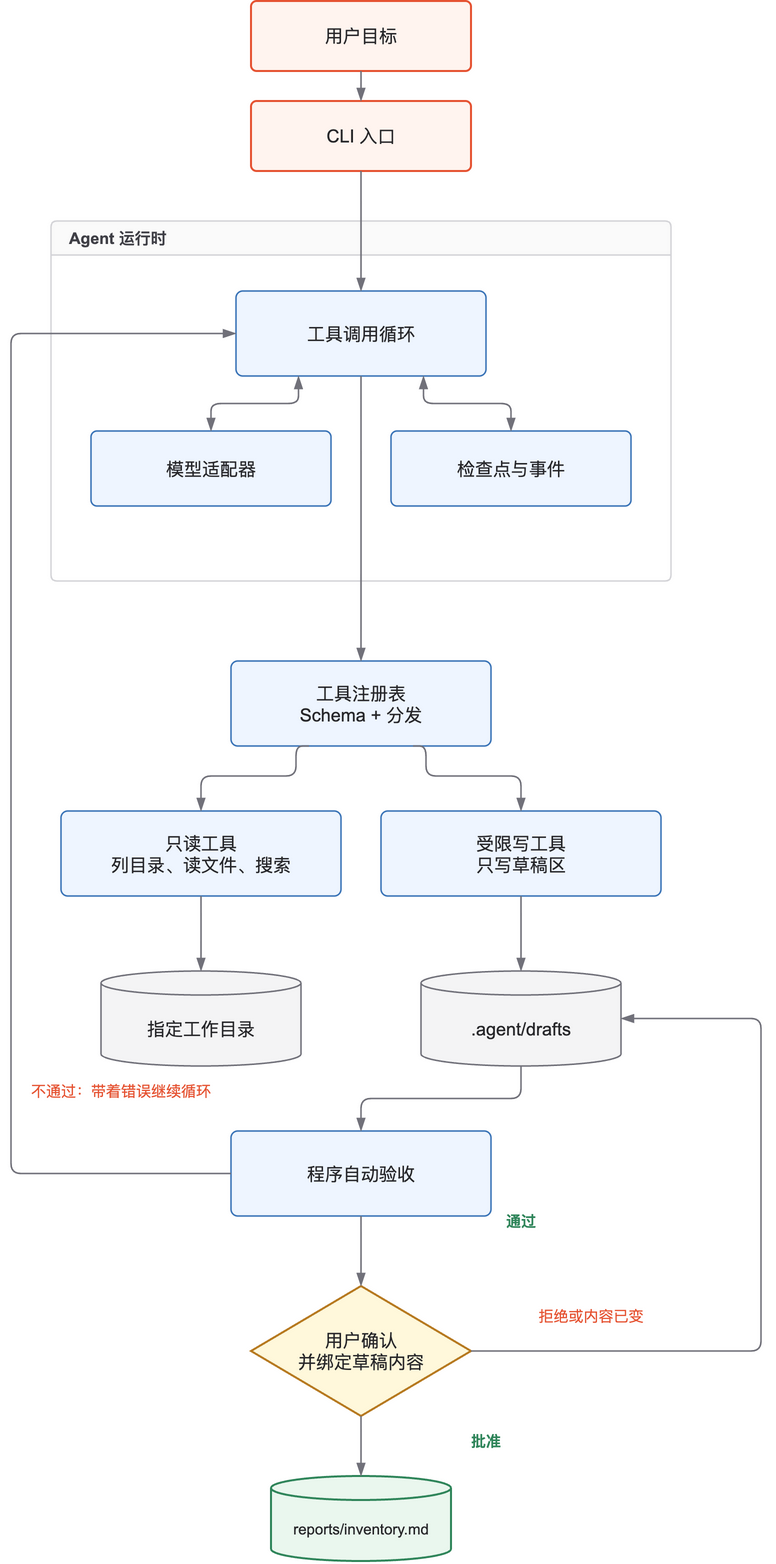

The diagram above was exported from draw.io. Its source (the exported page's mxGraphModel, read from the mxfile embedded in the PNG):
<mxGraphModel dx="840" dy="1180" grid="1" gridSize="10" guides="1" tooltips="1" connect="1" arrows="1" fold="1" page="0" pageScale="1" pageWidth="800" pageHeight="1640" math="0" shadow="0" background="#FFFFFF">
  <root>
    <mxCell id="0" />
    <mxCell id="1" parent="0" />
    <mxCell id="2" value="用户目标" style="rounded=1;arcSize=8;whiteSpace=wrap;html=1;align=center;verticalAlign=middle;spacing=8;fontFamily=Arial;fontSize=18;fontColor=#27272A;shadow=0;fillColor=#FFF4EF;strokeColor=#E65332;strokeWidth=2;" vertex="1" parent="1">
      <mxGeometry x="250" y="20" width="220" height="70" as="geometry" />
    </mxCell>
    <mxCell id="3" value="CLI 入口" style="rounded=1;arcSize=8;whiteSpace=wrap;html=1;align=center;verticalAlign=middle;spacing=8;fontFamily=Arial;fontSize=18;fontColor=#27272A;shadow=0;fillColor=#FFF4EF;strokeColor=#E65332;strokeWidth=2;" vertex="1" parent="1">
      <mxGeometry x="250" y="120" width="220" height="70" as="geometry" />
    </mxCell>
    <mxCell id="4" value="Agent 运行时" style="swimlane;startSize=34;horizontal=1;container=1;collapsible=0;pointerEvents=0;rounded=1;arcSize=6;whiteSpace=wrap;html=1;align=left;spacingLeft=16;fillColor=#FAFAFA;swimlaneFillColor=#FFFFFF;strokeColor=#D4D4D8;strokeWidth=1.5;fontFamily=Arial;fontSize=16;fontStyle=1;fontColor=#3F3F46;shadow=0;" vertex="1" parent="1">
      <mxGeometry x="50" y="240" width="620" height="360" as="geometry" />
    </mxCell>
    <mxCell id="5" value="工具调用循环" style="rounded=1;arcSize=8;whiteSpace=wrap;html=1;align=center;verticalAlign=middle;spacing=8;fontFamily=Arial;fontSize=18;fontColor=#27272A;shadow=0;fillColor=#EEF5FF;strokeColor=#3973B7;strokeWidth=1.5;" vertex="1" parent="4">
      <mxGeometry x="185" y="70" width="250" height="85" as="geometry" />
    </mxCell>
    <mxCell id="6" value="模型适配器" style="rounded=1;arcSize=8;whiteSpace=wrap;html=1;align=center;verticalAlign=middle;spacing=8;fontFamily=Arial;fontSize=18;fontColor=#27272A;shadow=0;fillColor=#EEF5FF;strokeColor=#3973B7;strokeWidth=1.5;" vertex="1" parent="4">
      <mxGeometry x="40" y="210" width="240" height="75" as="geometry" />
    </mxCell>
    <mxCell id="7" value="检查点与事件" style="rounded=1;arcSize=8;whiteSpace=wrap;html=1;align=center;verticalAlign=middle;spacing=8;fontFamily=Arial;fontSize=18;fontColor=#27272A;shadow=0;fillColor=#EEF5FF;strokeColor=#3973B7;strokeWidth=1.5;" vertex="1" parent="4">
      <mxGeometry x="340" y="210" width="240" height="75" as="geometry" />
    </mxCell>
    <mxCell id="8" value="工具注册表&#10;Schema + 分发" style="rounded=1;arcSize=8;whiteSpace=wrap;html=1;align=center;verticalAlign=middle;spacing=8;fontFamily=Arial;fontSize=18;fontColor=#27272A;shadow=0;fillColor=#EEF5FF;strokeColor=#3973B7;strokeWidth=1.5;" vertex="1" parent="1">
      <mxGeometry x="230" y="680" width="260" height="85" as="geometry" />
    </mxCell>
    <mxCell id="9" value="只读工具&#10;列目录、读文件、搜索" style="rounded=1;arcSize=8;whiteSpace=wrap;html=1;align=center;verticalAlign=middle;spacing=8;fontFamily=Arial;fontSize=18;fontColor=#27272A;shadow=0;fillColor=#EEF5FF;strokeColor=#3973B7;strokeWidth=1.5;" vertex="1" parent="1">
      <mxGeometry x="60" y="830" width="280" height="85" as="geometry" />
    </mxCell>
    <mxCell id="10" value="受限写工具&#10;只写草稿区" style="rounded=1;arcSize=8;whiteSpace=wrap;html=1;align=center;verticalAlign=middle;spacing=8;fontFamily=Arial;fontSize=18;fontColor=#27272A;shadow=0;fillColor=#EEF5FF;strokeColor=#3973B7;strokeWidth=1.5;" vertex="1" parent="1">
      <mxGeometry x="380" y="830" width="280" height="85" as="geometry" />
    </mxCell>
    <mxCell id="11" value="指定工作目录" style="shape=cylinder3;boundedLbl=1;size=12;whiteSpace=wrap;html=1;align=center;verticalAlign=middle;spacing=8;fontFamily=Arial;fontSize=18;fontColor=#27272A;shadow=0;fillColor=#F4F4F5;strokeColor=#71717A;strokeWidth=1.5;" vertex="1" parent="1">
      <mxGeometry x="100" y="990" width="200" height="95" as="geometry" />
    </mxCell>
    <mxCell id="12" value=".agent/drafts" style="shape=cylinder3;boundedLbl=1;size=12;whiteSpace=wrap;html=1;align=center;verticalAlign=middle;spacing=8;fontFamily=Arial;fontSize=18;fontColor=#27272A;shadow=0;fillColor=#F4F4F5;strokeColor=#71717A;strokeWidth=1.5;" vertex="1" parent="1">
      <mxGeometry x="420" y="990" width="200" height="95" as="geometry" />
    </mxCell>
    <mxCell id="13" value="程序自动验收" style="rounded=1;arcSize=8;whiteSpace=wrap;html=1;align=center;verticalAlign=middle;spacing=8;fontFamily=Arial;fontSize=18;fontColor=#27272A;shadow=0;fillColor=#EEF5FF;strokeColor=#3973B7;strokeWidth=1.5;" vertex="1" parent="1">
      <mxGeometry x="230" y="1150" width="260" height="85" as="geometry" />
    </mxCell>
    <mxCell id="14" value="用户确认&#10;并绑定草稿内容" style="rhombus;whiteSpace=wrap;html=1;align=center;verticalAlign=middle;spacing=8;fontFamily=Arial;fontSize=18;fontColor=#27272A;shadow=0;fillColor=#FFF8DB;strokeColor=#B7791F;strokeWidth=2;" vertex="1" parent="1">
      <mxGeometry x="250" y="1305" width="220" height="130" as="geometry" />
    </mxCell>
    <mxCell id="15" value="reports/inventory.md" style="shape=cylinder3;boundedLbl=1;size=12;whiteSpace=wrap;html=1;align=center;verticalAlign=middle;spacing=8;fontFamily=Arial;fontSize=15;fontColor=#27272A;shadow=0;fillColor=#EAF7EE;strokeColor=#2F855A;strokeWidth=2;" vertex="1" parent="1">
      <mxGeometry x="270" y="1495" width="180" height="85" as="geometry" />
    </mxCell>
    <mxCell id="16" value="通过" style="text;html=1;strokeColor=none;fillColor=none;align=center;verticalAlign=middle;fontFamily=Arial;fontSize=15;fontColor=#2F855A;fontStyle=1;whiteSpace=wrap;" vertex="1" parent="1">
      <mxGeometry x="490" y="1225" width="60" height="30" as="geometry" />
    </mxCell>
    <mxCell id="17" value="不通过：带着错误继续循环" style="text;html=1;strokeColor=none;fillColor=none;align=center;verticalAlign=middle;fontFamily=Arial;fontSize=15;fontColor=#E65332;fontStyle=0;whiteSpace=wrap;" vertex="1" parent="1">
      <mxGeometry x="10" y="1095" width="220" height="30" as="geometry" />
    </mxCell>
    <mxCell id="18" value="拒绝或内容已变" style="text;html=1;strokeColor=none;fillColor=none;align=center;verticalAlign=middle;fontFamily=Arial;fontSize=15;fontColor=#E65332;fontStyle=0;whiteSpace=wrap;" vertex="1" parent="1">
      <mxGeometry x="500" y="1320" width="180" height="30" as="geometry" />
    </mxCell>
    <mxCell id="19" value="批准" style="text;html=1;strokeColor=none;fillColor=none;align=center;verticalAlign=middle;fontFamily=Arial;fontSize=15;fontColor=#2F855A;fontStyle=1;whiteSpace=wrap;" vertex="1" parent="1">
      <mxGeometry x="455" y="1445" width="60" height="30" as="geometry" />
    </mxCell>
    <mxCell id="20" value="" style="edgeStyle=orthogonalEdgeStyle;rounded=1;orthogonalLoop=1;jettySize=auto;html=1;strokeColor=#71717A;strokeWidth=1.6;endArrow=blockThin;endFill=1;endSize=9;startArrow=none;exitX=0.5;exitY=1;exitDx=0;exitDy=0;entryX=0.5;entryY=0;entryDx=0;entryDy=0;" edge="1" parent="1" source="2" target="3">
      <mxGeometry relative="1" as="geometry" />
    </mxCell>
    <mxCell id="21" value="" style="edgeStyle=orthogonalEdgeStyle;rounded=1;orthogonalLoop=1;jettySize=auto;html=1;strokeColor=#71717A;strokeWidth=1.6;endArrow=blockThin;endFill=1;endSize=9;startArrow=none;exitX=0.5;exitY=1;exitDx=0;exitDy=0;entryX=0.5;entryY=0;entryDx=0;entryDy=0;" edge="1" parent="1" source="3" target="5">
      <mxGeometry relative="1" as="geometry" />
    </mxCell>
    <mxCell id="22" value="" style="edgeStyle=orthogonalEdgeStyle;rounded=1;orthogonalLoop=1;jettySize=auto;html=1;strokeColor=#71717A;strokeWidth=1.6;endArrow=blockThin;endFill=1;endSize=9;startArrow=blockThin;startFill=1;startSize=9;exitX=0.25;exitY=1;exitDx=0;exitDy=0;entryX=0.5;entryY=0;entryDx=0;entryDy=0;" edge="1" parent="4" source="5" target="6">
      <mxGeometry relative="1" as="geometry" />
    </mxCell>
    <mxCell id="23" value="" style="edgeStyle=orthogonalEdgeStyle;rounded=1;orthogonalLoop=1;jettySize=auto;html=1;strokeColor=#71717A;strokeWidth=1.6;endArrow=blockThin;endFill=1;endSize=9;startArrow=blockThin;startFill=1;startSize=9;exitX=0.75;exitY=1;exitDx=0;exitDy=0;entryX=0.5;entryY=0;entryDx=0;entryDy=0;" edge="1" parent="4" source="5" target="7">
      <mxGeometry relative="1" as="geometry" />
    </mxCell>
    <mxCell id="24" value="" style="edgeStyle=orthogonalEdgeStyle;rounded=1;orthogonalLoop=1;jettySize=auto;html=1;strokeColor=#71717A;strokeWidth=1.6;endArrow=blockThin;endFill=1;endSize=9;startArrow=none;;exitX=0.5;exitY=1;exitDx=0;exitDy=0;entryX=0.5;entryY=0;entryDx=0;entryDy=0;" edge="1" parent="1" source="5" target="8">
      <mxGeometry relative="1" as="geometry" />
    </mxCell>
    <mxCell id="25" value="" style="edgeStyle=orthogonalEdgeStyle;rounded=1;orthogonalLoop=1;jettySize=auto;html=1;strokeColor=#71717A;strokeWidth=1.6;endArrow=blockThin;endFill=1;endSize=9;startArrow=none;;exitX=0.3;exitY=1;exitDx=0;exitDy=0;entryX=0.5;entryY=0;entryDx=0;entryDy=0;" edge="1" parent="1" source="8" target="9">
      <mxGeometry relative="1" as="geometry">
        <Array as="points">
          <mxPoint x="295" y="795" />
          <mxPoint x="200" y="795" />
        </Array>
      </mxGeometry>
    </mxCell>
    <mxCell id="26" value="" style="edgeStyle=orthogonalEdgeStyle;rounded=1;orthogonalLoop=1;jettySize=auto;html=1;strokeColor=#71717A;strokeWidth=1.6;endArrow=blockThin;endFill=1;endSize=9;startArrow=none;;exitX=0.7;exitY=1;exitDx=0;exitDy=0;entryX=0.5;entryY=0;entryDx=0;entryDy=0;" edge="1" parent="1" source="8" target="10">
      <mxGeometry relative="1" as="geometry">
        <Array as="points">
          <mxPoint x="425" y="795" />
          <mxPoint x="520" y="795" />
        </Array>
      </mxGeometry>
    </mxCell>
    <mxCell id="27" value="" style="edgeStyle=orthogonalEdgeStyle;rounded=1;orthogonalLoop=1;jettySize=auto;html=1;strokeColor=#71717A;strokeWidth=1.6;endArrow=blockThin;endFill=1;endSize=9;startArrow=none;;exitX=0.5;exitY=1;exitDx=0;exitDy=0;entryX=0.5;entryY=0;entryDx=0;entryDy=0;" edge="1" parent="1" source="9" target="11">
      <mxGeometry relative="1" as="geometry" />
    </mxCell>
    <mxCell id="28" value="" style="edgeStyle=orthogonalEdgeStyle;rounded=1;orthogonalLoop=1;jettySize=auto;html=1;strokeColor=#71717A;strokeWidth=1.6;endArrow=blockThin;endFill=1;endSize=9;startArrow=none;;exitX=0.5;exitY=1;exitDx=0;exitDy=0;entryX=0.5;entryY=0;entryDx=0;entryDy=0;" edge="1" parent="1" source="10" target="12">
      <mxGeometry relative="1" as="geometry" />
    </mxCell>
    <mxCell id="29" value="" style="edgeStyle=orthogonalEdgeStyle;rounded=1;orthogonalLoop=1;jettySize=auto;html=1;strokeColor=#71717A;strokeWidth=1.6;endArrow=blockThin;endFill=1;endSize=9;startArrow=none;exitX=0.5;exitY=1;exitDx=0;exitDy=0;entryX=0.5;entryY=0;entryDx=0;entryDy=0;" edge="1" parent="1" source="12" target="13">
      <mxGeometry relative="1" as="geometry" />
    </mxCell>
    <mxCell id="30" value="" style="edgeStyle=orthogonalEdgeStyle;rounded=1;orthogonalLoop=1;jettySize=auto;html=1;strokeColor=#71717A;strokeWidth=1.6;endArrow=blockThin;endFill=1;endSize=9;startArrow=none;exitX=0.5;exitY=1;exitDx=0;exitDy=0;entryX=0.5;entryY=0;entryDx=0;entryDy=0;" edge="1" parent="1" source="13" target="14">
      <mxGeometry relative="1" as="geometry" />
    </mxCell>
    <mxCell id="31" value="" style="edgeStyle=orthogonalEdgeStyle;rounded=1;orthogonalLoop=1;jettySize=auto;html=1;strokeColor=#71717A;strokeWidth=1.6;endArrow=blockThin;endFill=1;endSize=9;startArrow=none;;exitX=0.5;exitY=1;exitDx=0;exitDy=0;entryX=0.5;entryY=0;entryDx=0;entryDy=0;" edge="1" parent="1" source="14" target="15">
      <mxGeometry relative="1" as="geometry" />
    </mxCell>
    <mxCell id="32" value="" style="edgeStyle=orthogonalEdgeStyle;rounded=1;orthogonalLoop=1;jettySize=auto;html=1;strokeColor=#71717A;strokeWidth=1.6;endArrow=blockThin;endFill=1;endSize=9;startArrow=none;exitX=0;exitY=0.5;exitDx=0;exitDy=0;entryX=0;entryY=0.5;entryDx=0;entryDy=0;" edge="1" parent="1" source="13" target="5">
      <mxGeometry relative="1" as="geometry">
        <Array as="points">
          <mxPoint x="10" y="1193" />
          <mxPoint x="10" y="353" />
        </Array>
      </mxGeometry>
    </mxCell>
    <mxCell id="33" value="" style="edgeStyle=orthogonalEdgeStyle;rounded=1;orthogonalLoop=1;jettySize=auto;html=1;strokeColor=#71717A;strokeWidth=1.6;endArrow=blockThin;endFill=1;endSize=9;startArrow=none;exitX=1;exitY=0.5;exitDx=0;exitDy=0;entryX=1;entryY=0.5;entryDx=0;entryDy=0;" edge="1" parent="1" source="14" target="12">
      <mxGeometry relative="1" as="geometry">
        <Array as="points">
          <mxPoint x="760" y="1370" />
          <mxPoint x="760" y="1038" />
        </Array>
      </mxGeometry>
    </mxCell>
  </root>
</mxGraphModel>